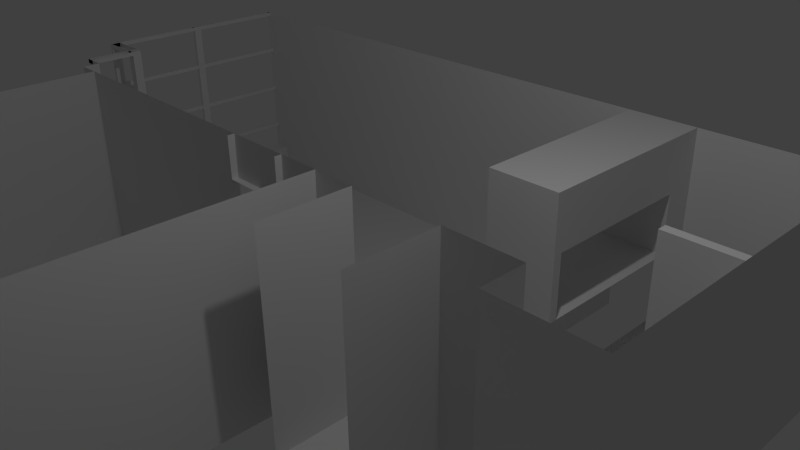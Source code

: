 # Source: apartment.blend  (saved by Blender 2.76.0; exported with 4.5.12 LTS)
import bpy
from mathutils import Matrix  # noqa: F401  (used for matrix-valued properties, if any)

bpy.ops.wm.read_factory_settings(use_empty=True)
scene = bpy.context.scene
scene.name = 'Scene'

# ---- collections
col_collection_1 = bpy.data.collections.new('Collection 1'); scene.collection.children.link(col_collection_1)

# ---- materials (node trees are filled in below, after node groups)
mat_apartmentmaterial = bpy.data.materials.new('ApartmentMaterial')
mat_apartmentmaterial.alpha_threshold = 0.0
mat_apartmentmaterial.use_transparent_shadow = False
mat_apartmentmaterial.roughness = 0.5
mat_carpetmaterial = bpy.data.materials.new('CarpetMaterial')
mat_carpetmaterial.alpha_threshold = 0.0
mat_carpetmaterial.use_transparent_shadow = False
mat_carpetmaterial.roughness = 0.5
mat_trimmaterial = bpy.data.materials.new('TrimMaterial')
mat_trimmaterial.alpha_threshold = 0.0
mat_trimmaterial.use_transparent_shadow = False
mat_trimmaterial.roughness = 0.5

# ---- material node trees

# ---- world
world_world = bpy.data.worlds.new('World'); scene.world = world_world
world_world.color = (0.05088, 0.05088, 0.05088)
world_world.use_sun_shadow = False
world_world.sun_shadow_jitter_overblur = 0.0
world_world.cycles.sampling_method = 'MANUAL'
world_world.cycles.sample_map_resolution = 256

# ---- cameras
cam_camera = bpy.data.cameras.new('Camera')
cam_camera.clip_end = 100.0
cam_camera.lens = 35.0
cam_camera.sensor_width = 32.0
cam_camera.sensor_height = 18.0
cam_camera.ortho_scale = 7.314
cam_camera.dof.focus_distance = 0.0
cam_camera.dof.aperture_fstop = 128.0

# ---- lights
light_lamp = bpy.data.lights.new('Lamp', 'POINT')
light_lamp.transmission_factor = 0.0
light_lamp.cutoff_distance = 30.0
light_lamp.energy = 100.0
light_lamp.shadow_buffer_clip_start = 1.001
light_lamp.shadow_soft_size = 0.1
light_lamp.shadow_maximum_resolution = 0.006
light_lamp.use_absolute_resolution = True
light_lamp.cycles.use_multiple_importance_sampling = False

# ---- meshes
me_plane = bpy.data.meshes.new('Plane')
me_plane.from_pydata([(-2.8, -1.14, 0.0), (-3.36, 1.14, 0.0), (2.8, -2.18, 0.0), (-3.36, 1.14, 0.22), (-3.36, -1.14, 0.22), (-3.54, 1.14, 0.22), (-3.54, -1.14, 0.22), (-3.36, 1.14, 2.35), (-3.54, 1.14, 2.35), (-3.36, -1.32, 0.22), (-3.54, -1.32, 0.22), (-2.8, -1.14, 0.22), (-2.8, -1.32, 0.22), (-2.8, -1.32, 0.0), (-2.98, -2.18, 0.22), (-2.98, -1.98, 2.35), (0.48, -2.18, 1.883), (1.25, -2.18, 0.0), (0.48, -2.18, 0.0), (-2.8, -2.177, 0.0), (-2.8, -2.18, 2.35), (-2.8, -2.18, 0.22), (2.25, -2.18, 0.0), (2.25, -2.18, 2.35), (1.25, -2.18, 1.883), (1.25, -2.18, 2.35), (0.48, -2.18, 2.35), (0.48, -2.26, 1.883), (1.25, -2.26, 0.0), (1.25, -2.26, 2.35), (1.25, -2.26, 1.883), (0.48, -2.26, 2.35), (0.48, -7.18, 0.0), (1.25, -7.18, 0.0), (-2.52, -2.18, 0.0), (-2.52, -7.18, 0.0), (1.75, -2.18, 0.0), (1.75, -7.18, 0.0), (1.75, -2.18, 2.35), (1.75, -7.18, 2.35), (1.25, -7.18, 2.35), (0.48, -7.18, 2.35), (-2.52, -2.18, 2.35), (-2.52, -7.18, 2.35), (-2.8, -1.98, 2.35), (-2.8, -1.98, 0.22), (-2.98, -1.43, 0.22), (-3.09, -1.32, 0.22), (-2.98, -1.32, 0.22), (-3.09, -1.43, 0.22), (-2.98, -1.32, 0.55), (-2.98, -1.43, 0.55), (-3.09, -1.32, 0.55), (-3.09, -1.43, 0.55), (-2.98, -1.32, 0.6), (-2.98, -1.43, 0.6), (-3.09, -1.32, 0.6), (-3.09, -1.43, 0.6), (-2.98, -1.32, 1.15), (-2.98, -1.43, 1.15), (-3.09, -1.32, 1.15), (-3.09, -1.43, 1.15), (-2.98, -1.32, 1.2), (-2.98, -1.43, 1.2), (-3.09, -1.32, 1.2), (-3.09, -1.43, 1.2), (-2.98, -1.32, 1.75), (-2.98, -1.43, 1.75), (-3.09, -1.32, 1.75), (-3.09, -1.43, 1.75), (-2.98, -1.32, 1.8), (-2.98, -1.43, 1.8), (-3.09, -1.32, 1.8), (-3.09, -1.43, 1.8), (-2.98, -1.32, 2.35), (-2.98, -1.43, 2.35), (-3.09, -1.32, 2.35), (-3.09, -1.43, 2.35), (-3.54, -1.43, 0.22), (-3.54, -1.32, 0.55), (-3.54, -1.43, 0.55), (-3.54, -1.32, 0.6), (-3.54, -1.43, 0.6), (-3.54, -1.32, 1.15), (-3.54, -1.43, 1.15), (-3.54, -1.32, 1.2), (-3.54, -1.43, 1.2), (-3.54, -1.32, 1.75), (-3.54, -1.43, 1.75), (-3.54, -1.32, 1.8), (-3.54, -1.43, 1.8), (-3.54, -1.32, 2.35), (-3.54, -1.43, 2.35), (-3.59, -1.32, 0.22), (-3.59, -1.43, 0.22), (-3.59, -1.32, 0.55), (-3.59, -1.43, 0.55), (-3.59, -1.32, 0.6), (-3.59, -1.43, 0.6), (-3.59, -1.32, 1.15), (-3.59, -1.43, 1.15), (-3.59, -1.32, 1.2), (-3.59, -1.43, 1.2), (-3.59, -1.32, 1.75), (-3.59, -1.43, 1.75), (-3.59, -1.32, 1.8), (-3.59, -1.43, 1.8), (-3.59, -1.32, 2.35), (-3.59, -1.43, 2.35), (-3.54, -0.17, 0.55), (-3.54, -0.17, 0.22), (-3.54, -0.17, 0.6), (-3.59, -0.17, 1.2), (-3.54, -0.17, 1.2), (-3.54, -0.17, 1.15), (-3.54, -0.17, 1.75), (-3.59, -0.17, 1.75), (-3.59, -0.17, 0.22), (-3.54, -0.17, 1.8), (-3.54, -0.17, 2.35), (-3.59, -0.17, 0.55), (-3.59, -0.17, 0.6), (-3.59, -0.17, 1.15), (-3.59, -0.17, 1.8), (-3.59, -0.17, 2.35), (-3.54, -0.07, 0.55), (-3.54, -0.07, 0.22), (-3.54, -0.07, 0.6), (-3.59, -0.07, 1.2), (-3.54, -0.07, 1.2), (-3.54, -0.07, 1.15), (-3.54, -0.07, 1.75), (-3.59, -0.07, 1.75), (-3.59, -0.07, 0.22), (-3.54, -0.07, 1.8), (-3.54, -0.07, 2.35), (-3.59, -0.07, 0.55), (-3.59, -0.07, 0.6), (-3.59, -0.07, 1.15), (-3.59, -0.07, 1.8), (-3.59, -0.07, 2.35), (-3.54, 1.14, 0.55), (-3.54, 1.14, 0.6), (-3.59, 1.14, 1.2), (-3.54, 1.14, 1.2), (-3.54, 1.14, 1.15), (-3.54, 1.14, 1.75), (-3.59, 1.14, 1.75), (-3.59, 1.14, 0.22), (-3.54, 1.14, 1.8), (-3.59, 1.14, 0.55), (-3.59, 1.14, 0.6), (-3.59, 1.14, 1.15), (-3.59, 1.14, 1.8), (-3.59, 1.14, 2.35), (-2.98, -1.98, 0.22), (-3.09, -1.98, 0.22), (-2.98, -1.98, 0.55), (-3.09, -1.98, 0.55), (-2.98, -1.98, 0.6), (-3.09, -1.98, 0.6), (-2.98, -1.98, 1.15), (-3.09, -1.98, 1.15), (-2.98, -1.98, 1.2), (-3.09, -1.98, 1.2), (-2.98, -1.98, 1.75), (-3.09, -1.98, 1.75), (-2.98, -1.98, 1.8), (-3.09, -1.98, 1.8), (-3.09, -1.98, 2.35), (2.8, -1.06, 0.0), (2.8, 1.14, 1.07), (2.8, -1.06, 1.07), (3.57, 1.14, 1.07), (3.57, -1.06, 1.07), (2.8, -0.96, 1.07), (3.57, -0.96, 1.07), (3.185, 1.14, 1.07), (3.185, -0.96, 1.07), (2.8, -1.06, 1.75), (3.57, -1.06, 1.75), (3.185, -0.96, 1.75), (3.3, -2.18, 0.0), (3.3, -1.06, 0.0), (2.25, -3.18, 2.35), (2.25, -3.18, 0.0), (2.8, -3.18, 0.0), (3.3, -3.18, 0.0), (3.3, -2.18, 2.35), (3.3, -3.18, 2.35), (3.57, -1.06, 0.0), (2.8, -1.06, 2.35), (2.8, -0.96, 2.35), (3.57, -1.06, 2.35), (3.57, -0.96, 2.35), (3.57, -0.96, 1.75), (2.8, -0.96, 1.75), (3.185, -0.96, 2.35), (3.185, 0.78, 1.75), (3.57, 0.78, 1.75), (2.8, 0.78, 1.75), (3.185, 0.78, 2.35), (3.57, 0.78, 2.35), (2.8, 0.78, 2.35), (3.185, 1.14, 1.75), (3.57, 1.14, 1.75), (2.8, 1.14, 1.75), (3.185, 1.14, 2.35), (3.57, 1.14, 2.35), (2.8, 1.14, 2.35), (3.185, 0.78, 1.07), (2.8, 0.78, 1.07), (5.2, -2.18, 0.0), (5.2, -1.06, 0.0), (3.3, 1.14, 0.0), (5.2, 1.14, 0.0), (4.14, -2.18, 0.0), (4.14, -2.18, 2.35), (3.3, -1.62, 0.0), (4.14, -1.06, 0.0), (4.14, -1.62, 0.0), (5.2, -2.68, 0.0), (4.14, -2.68, 0.0), (5.2, -2.467, 2.35), (5.2, -2.68, 2.35), (4.14, -2.68, 2.35), (5.2, -1.06, 2.35), (3.3, 1.14, 2.35), (5.2, 1.14, 2.35), (-3.09, -1.32, 2.3), (-3.09, -1.43, 2.3), (-3.54, -1.43, 2.3), (-3.59, -0.17, 2.3), (-3.59, -1.32, 2.3), (-3.54, -1.32, 2.3), (-3.54, -0.17, 2.3), (-3.09, -1.98, 2.3), (-2.98, -1.43, 2.3), (-2.98, -1.98, 2.3), (-3.59, -0.07, 2.3), (-3.54, -0.07, 2.3), (-3.59, 1.14, 2.3), (-3.54, 1.14, 2.3), (5.2, -0.96, 0.0), (5.2, -0.96, 2.35), (4.5, -1.06, 0.0), (4.5, -1.06, 2.35), (4.5, -0.96, 0.0), (4.5, -0.96, 2.35), (-2.8, 0.0, 0.0), (1.64, -2.18, 0.0), (-2.8, -1.66, 0.0), (2.8, -1.62, 0.0), (2.8, 0.04, 0.0), (0.0, 1.14, 0.0), (1.25, 1.14, 0.0), (0.48, 1.14, 0.0), (-2.8, 1.14, 0.0), (2.8, 1.14, 0.0), (3.57, 0.78, 1.07), (-3.36, 0.0, 0.0), (-3.36, -1.14, 0.11), (-3.36, 0.0, 0.22), (-3.36, 1.14, 0.11), (-3.08, -1.14, 0.22), (-3.36, -1.14, 0.0), (-2.8, -1.14, 0.11), (-3.08, -1.14, 0.11), (-3.36, 0.0, 0.11), (-2.8, -1.23, 0.22), (-2.8, -1.32, 0.11), (-2.8, -1.75, 0.22), (-2.8, -2.18, 0.11), (-2.8, -1.75, 0.0), (-2.8, -1.23, 0.0), (-2.8, -1.75, 0.11), (-2.8, -1.23, 0.11), (-2.79, -1.32, 0.11), (-2.79, -1.32, 0.0), (-2.79, -2.18, 0.11), (-2.79, -2.177, 0.0), (-2.79, -1.75, 0.0), (-2.79, -1.23, 0.0), (-2.79, -1.14, 0.0), (-2.79, -1.14, 0.11), (-2.79, -1.75, 0.11), (-2.79, -1.23, 0.11), (-3.36, -1.13, 0.0), (-2.8, -1.13, 0.0), (-2.8, -1.13, 0.11), (-3.08, -1.13, 0.11), (-3.36, -1.13, 0.11), (-2.79, -1.13, 0.0), (-2.79, -1.13, 0.11), (-3.35, 0.0, 0.0), (-3.35, -1.14, 0.0), (-3.35, -1.14, 0.11), (-3.35, 1.14, 0.0), (-3.35, 1.14, 0.11), (-3.35, 0.0, 0.11), (0.48, -2.18, 0.261), (-1.16, -2.178, 0.0), (-2.8, -2.178, 0.055), (-2.8, -2.18, 0.165), (-1.16, -2.18, 0.2405), (0.48, -2.18, 0.1305), (-2.8, -2.178, 0.11), (-1.16, -2.179, 0.1203), (-1.16, -2.168, 6.828e-05), (0.48, -2.17, 6.828e-05), (-2.8, -2.168, 0.1101), (-2.8, -2.167, 6.828e-05), (0.48, -2.17, 0.1306), (-1.16, -2.169, 0.1203), (0.49, -2.18, 0.0), (0.49, -2.18, 0.1305), (0.49, -2.17, 0.1306), (0.49, -2.17, 6.828e-05), (0.4799, -2.26, 0.0), (0.4799, -2.26, 0.1305), (0.4899, -2.26, 0.0), (0.4899, -2.26, 0.1305), (0.49, -2.18, 1.884), (0.48, -2.18, 1.884), (0.4899, -2.26, 1.884), (0.4799, -2.26, 1.884)], [(250, 2), (251, 19), (183, 190), (0, 251)], [(268, 263, 3, 262), (4, 262, 3, 5, 6), (5, 3, 7, 8), (4, 6, 10, 9), (4, 9, 12, 269, 11, 264), (16, 24, 30, 27), (17, 33, 37, 36), (36, 37, 39, 38), (35, 34, 42, 43), (21, 45, 44, 20), (60, 83, 85, 64), (50, 54, 55, 51), (52, 56, 54, 50), (60, 64, 62, 58), (54, 58, 59, 55), (56, 60, 58, 54), (55, 159, 157, 51), (58, 62, 63, 59), (66, 70, 71, 67), (62, 66, 67, 63), (64, 68, 66, 62), (72, 76, 74, 70), (68, 72, 70, 66), (57, 82, 80, 53), (74, 76, 77, 75), (76, 77, 230, 229), (53, 158, 160, 57), (70, 74, 75, 71), (80, 96, 94, 78), (87, 115, 118, 89), (84, 100, 98, 82), (52, 79, 81, 56), (65, 86, 84, 61), (68, 87, 89, 72), (73, 90, 88, 69), (94, 96, 95, 93), (96, 98, 97, 95), (98, 100, 99, 97), (100, 102, 101, 99), (102, 104, 103, 101), (104, 106, 105, 103), (106, 108, 107, 105), (90, 106, 104, 88), (97, 121, 120, 95), (91, 107, 108, 92), (86, 102, 100, 84), (82, 98, 96, 80), (85, 101, 103, 87), (92, 108, 106, 90), (88, 104, 102, 86), (113, 129, 131, 115), (112, 128, 138, 122), (114, 130, 129, 113), (122, 138, 137, 121), (121, 137, 136, 120), (111, 127, 130, 114), (120, 136, 133, 117), (113, 112, 101, 85), (91, 107, 233, 234), (83, 114, 113, 85), (105, 123, 116, 103), (79, 109, 111, 81), (101, 112, 122, 99), (125, 141, 142, 127), (131, 146, 149, 134), (139, 153, 147, 132), (119, 135, 140, 124), (116, 132, 128, 112), (117, 110, 126, 133), (110, 126, 125, 109), (123, 139, 132, 116), (115, 131, 134, 118), (109, 125, 127, 111), (124, 140, 139, 123), (118, 134, 135, 119), (146, 149, 153, 147), (142, 145, 152, 151), (144, 146, 147, 143), (145, 144, 143, 152), (141, 142, 151, 150), (137, 151, 150, 136), (130, 145, 144, 129), (128, 143, 152, 138), (157, 158, 160, 159), (155, 156, 158, 157), (159, 160, 162, 161), (163, 164, 166, 165), (161, 162, 164, 163), (165, 166, 168, 167), (71, 167, 165, 67), (61, 162, 164, 65), (63, 163, 161, 59), (69, 166, 168, 73), (177, 178, 176, 173), (171, 175, 178, 177), (172, 174, 180, 179), (170, 252, 2, 182, 218, 183), (267, 264, 11, 266), (21, 271, 12, 48, 14), (45, 155, 15, 44), (19, 273, 281, 280), (275, 271, 21, 303, 272), (16, 26, 25, 24), (17, 25, 23, 22), (25, 17, 28, 29), (17, 18, 32, 33), (32, 18, 34, 35), (37, 33, 40, 39), (33, 32, 41, 40), (32, 35, 43, 41), (48, 47, 49, 46), (47, 52, 50, 48), (48, 50, 51, 46), (93, 10, 110, 117), (78, 10, 93, 94), (49, 47, 10, 78), (152, 145, 130, 138), (99, 122, 114, 83), (5, 141, 150, 148), (149, 8, 154, 153), (135, 140, 239, 240), (133, 126, 5, 148), (167, 168, 169, 15), (114, 122, 121, 111), (46, 49, 156, 155), (97, 81, 111, 121), (22, 23, 184, 185), (182, 2, 186, 187), (186, 2, 22, 185), (170, 190, 174, 172), (179, 180, 193, 191), (200, 203, 209, 206), (183, 219, 213, 215, 214), (204, 206, 209, 207, 208, 205), (203, 201, 207, 209), (202, 199, 205, 208), (201, 202, 208, 207), (198, 200, 211, 210), (178, 175, 196, 181), (194, 195, 199, 202), (174, 176, 195, 180), (176, 178, 181, 195), (175, 172, 179, 196), (182, 187, 189, 188), (192, 191, 193, 194, 197), (180, 195, 194, 193), (196, 179, 191, 192), (197, 194, 202, 201), (196, 192, 203, 200), (192, 197, 201, 203), (204, 205, 173, 177), (200, 206, 171, 211), (206, 204, 177, 171), (181, 196, 200, 198, 199, 195), (182, 188, 217, 216), (218, 182, 216, 220, 219, 183), (220, 216, 212, 213, 219), (212, 216, 222, 221), (221, 222, 225, 224), (214, 215, 228, 227), (113, 115, 116, 112), (82, 57, 56, 81), (63, 65, 164, 163), (86, 65, 64, 85), (89, 90, 73, 72), (123, 105, 89, 118), (139, 134, 149, 153), (140, 135, 134, 139), (129, 128, 132, 131), (83, 81, 97, 99), (84, 82, 81, 83), (79, 10, 93, 95), (80, 78, 10, 79), (79, 80, 53, 52), (138, 130, 127, 137), (125, 126, 133, 136), (120, 95, 79, 109), (120, 117, 110, 109), (87, 103, 116, 115), (146, 131, 132, 147), (136, 125, 141, 150), (57, 160, 159, 55), (71, 73, 168, 167), (75, 77, 73, 71), (72, 73, 77, 76), (124, 123, 118, 119), (68, 64, 65, 69), (67, 69, 65, 63), (69, 88, 87, 68), (86, 85, 87, 88), (91, 92, 90, 89), (91, 89, 105, 107), (77, 92, 231, 230), (234, 233, 232, 235), (119, 91, 234, 235), (107, 124, 232, 233), (124, 119, 235, 232), (75, 15, 238, 237), (15, 169, 236, 238), (240, 239, 241, 242), (8, 135, 240, 242), (154, 8, 242, 241), (140, 154, 241, 239), (128, 129, 144, 143), (137, 127, 142, 151), (60, 56, 57, 61), (59, 61, 57, 55), (61, 84, 83, 60), (51, 53, 49, 46), (47, 49, 53, 52), (51, 53, 158, 157), (165, 166, 69, 67), (61, 59, 161, 162), (244, 226, 246, 248), (243, 247, 248, 244), (226, 246, 245, 213), (213, 243, 247, 245), (246, 248, 247, 245), (169, 77, 230, 236), (222, 216, 217, 225), (213, 212, 223, 226), (212, 221, 224, 223), (215, 213, 226, 228), (229, 230, 231, 234), (92, 91, 234, 231), (91, 76, 229, 234), (230, 237, 238, 236), (77, 75, 237, 230), (18, 17, 255, 256), (270, 275, 285, 277), (258, 253, 170, 172, 175, 171), (257, 254, 258, 209, 7, 1), (259, 210, 211, 171, 177, 173), (205, 199, 259, 173), (18, 256, 257, 19, 301), (255, 17, 2, 258), (198, 210, 259, 199), (0, 249, 257, 1, 260, 265), (261, 267, 290, 291), (272, 302, 19, 280, 279), (261, 4, 264, 267), (261, 268, 262, 4), (260, 1, 297, 294), (270, 12, 271, 275), (12, 270, 276, 269), (286, 282, 283, 284), (278, 277, 285, 281), (281, 285, 279, 280), (277, 278, 282, 286), (276, 270, 277, 286), (273, 13, 278, 281), (13, 274, 282, 278), (274, 0, 283, 282), (275, 272, 279, 285), (288, 287, 291, 290, 289), (265, 261, 291, 287), (267, 266, 289, 290), (288, 289, 293, 292), (0, 265, 287, 288), (295, 294, 299, 296), (294, 297, 298, 299), (268, 261, 296, 299), (1, 263, 298, 297), (263, 268, 299, 298), (20, 26, 300, 304, 21), (307, 305, 312, 313), (308, 313, 312, 309), (311, 310, 313, 308), (306, 307, 313, 310), (309, 312, 316, 317), (19, 306, 310, 311), (315, 314, 317, 316), (18, 309, 317, 314), (18, 314, 320, 318), (312, 305, 315, 316), (319, 318, 320, 321), (314, 315, 321, 320), (305, 319, 325, 323), (305, 18, 318, 319), (322, 323, 325, 324), (319, 321, 324, 325), (315, 305, 323, 322), (321, 315, 322, 324), (18, 305, 300, 26, 31, 318), (265, 260, 294, 295), (269, 276, 266, 11), (266, 276, 286, 284), (0, 266, 284, 283), (284, 283, 292, 293), (289, 266, 284, 293), (0, 288, 292, 283), (261, 265, 295, 296), (307, 304, 300, 305), (301, 19, 311, 308), (306, 21, 304, 307), (18, 301, 308, 309)])
me_plane.polygons.foreach_set('material_index', [0, 0, 0, 0, 0, 0, 1, 0, 0, 0, 0, 0, 0, 0, 0, 0, 0, 0, 0, 0, 0, 0, 0, 0, 0, 0, 0, 0, 0, 0, 0, 0, 0, 0, 0, 0, 0, 0, 0, 0, 0, 0, 0, 0, 0, 0, 0, 0, 0, 0, 0, 0, 0, 0, 0, 0, 0, 0, 0, 0, 0, 0, 0, 0, 0, 0, 0, 0, 0, 0, 0, 0, 0, 0, 0, 0, 0, 0, 0, 0, 0, 0, 0, 0, 0, 0, 0, 0, 0, 0, 0, 0, 0, 0, 0, 0, 1, 0, 0, 0, 0, 0, 0, 0, 0, 1, 1, 0, 0, 0, 0, 0, 0, 0, 0, 0, 0, 0, 0, 0, 0, 0, 0, 0, 0, 0, 0, 1, 1, 0, 0, 0, 0, 0, 0, 0, 0, 0, 0, 0, 0, 0, 0, 0, 0, 0, 0, 0, 0, 0, 0, 0, 0, 0, 0, 0, 0, 0, 0, 0, 0, 0, 0, 0, 0, 0, 0, 0, 0, 0, 0, 0, 0, 0, 0, 0, 0, 0, 0, 0, 0, 0, 0, 0, 0, 0, 0, 0, 0, 0, 0, 0, 0, 0, 0, 0, 0, 0, 0, 0, 0, 0, 0, 0, 0, 0, 0, 0, 0, 0, 0, 0, 0, 0, 0, 0, 0, 0, 0, 0, 0, 0, 0, 0, 0, 0, 0, 0, 1, 2, 0, 0, 0, 0, 1, 1, 0, 1, 2, 0, 0, 0, 1, 0, 0, 2, 2, 2, 2, 2, 0, 0, 0, 2, 2, 0, 2, 2, 1, 2, 2, 2, 0, 2, 0, 2, 2, 2, 2, 2, 0, 2, 0, 0, 2, 0, 2, 0, 0, 2, 2, 2, 2, 0, 0, 0, 2, 0, 2, 2, 1, 0, 0, 0, 0, 0])
_uv = me_plane.uv_layers.new(name='UVMap2')
_uv.uv.foreach_set('vector', [0.4913, 0.4925, 0.4907, 0.5051, 0.4894, 0.505, 0.4902, 0.4924, 0.4914, 0.4798, 0.4902, 0.4924, 0.4894, 0.505, 0.4873, 0.5048, 0.4894, 0.4797, 0.4873, 0.5048, 0.4894, 0.505, 0.4875, 0.5297, 0.4855, 0.5295, 0.4914, 0.4798, 0.4894, 0.4797, 0.4894, 0.4779, 0.4912, 0.4779, 0.4914, 0.4798, 0.4912, 0.4779, 0.4965, 0.477, 0.4967, 0.478, 0.4968, 0.4784, 0.4942, 0.479, 0.0554, 0.8327, 0.06457, 0.8327, 0.06457, 0.8337, 0.0554, 0.8337, 0.521, 0.1315, 0.5204, 0.1449, 0.52, 0.1449, 0.5191, 0.1318, 0.5191, 0.1318, 0.52, 0.1449, 0.5147, 0.1468, 0.5125, 0.1328, 0.5275, 0.1486, 0.5373, 0.1399, 0.5409, 0.1459, 0.5282, 0.1537, 0.6353, 0.6446, 0.6377, 0.6446, 0.6377, 0.67, 0.6353, 0.67, 0.07864, 0.3976, 0.08179, 0.394, 0.08164, 0.394, 0.07838, 0.3977, 0.08096, 0.3948, 0.0809, 0.3949, 0.08092, 0.3949, 0.08095, 0.3948, 0.08108, 0.3948, 0.08093, 0.3948, 0.0809, 0.3949, 0.08096, 0.3948, 0.07864, 0.3976, 0.07838, 0.3977, 0.07833, 0.3978, 0.07851, 0.3977, 0.0809, 0.3949, 0.07851, 0.3977, 0.07848, 0.3976, 0.08092, 0.3949, 0.08093, 0.3948, 0.07864, 0.3976, 0.07851, 0.3977, 0.0809, 0.3949, 0.08092, 0.3949, 0.08093, 0.3949, 0.08093, 0.3948, 0.08095, 0.3948, 0.07851, 0.3977, 0.07833, 0.3978, 0.07834, 0.3978, 0.07848, 0.3976, 0.07339, 0.4036, 0.0732, 0.4037, 0.07279, 0.4038, 0.0733, 0.404, 0.07833, 0.3978, 0.07339, 0.4036, 0.0733, 0.404, 0.07834, 0.3978, 0.07838, 0.3977, 0.07349, 0.4035, 0.07339, 0.4036, 0.07833, 0.3978, 0.07332, 0.4036, 0.07319, 0.4038, 0.07318, 0.4038, 0.0732, 0.4037, 0.07349, 0.4035, 0.07332, 0.4036, 0.0732, 0.4037, 0.07339, 0.4036, 0.08101, 0.3948, 0.08378, 0.3916, 0.08374, 0.3915, 0.08097, 0.3947, 0.07318, 0.4038, 0.07319, 0.4038, 0.07318, 0.4038, 0.07317, 0.4038, 0.8681, 0.6446, 0.8688, 0.646, 0.8681, 0.6463, 0.8679, 0.645, 0.08097, 0.3947, 0.08093, 0.3948, 0.08093, 0.3949, 0.08101, 0.3948, 0.0732, 0.4037, 0.07318, 0.4038, 0.07317, 0.4038, 0.07279, 0.4038, 0.08374, 0.3915, 0.08383, 0.3915, 0.08389, 0.3915, 0.08388, 0.3915, 0.07891, 0.3974, 0.1385, 0.3281, 0.1385, 0.3283, 0.07869, 0.3973, 0.08157, 0.394, 0.08175, 0.394, 0.08384, 0.3916, 0.08378, 0.3916, 0.08108, 0.3948, 0.08392, 0.3915, 0.08382, 0.3915, 0.08093, 0.3948, 0.07845, 0.3978, 0.0816, 0.3941, 0.08157, 0.394, 0.07851, 0.3975, 0.07349, 0.4035, 0.07891, 0.3974, 0.07869, 0.3973, 0.07332, 0.4036, 0.07342, 0.4041, 0.0788, 0.3975, 0.07861, 0.3973, 0.07294, 0.4035, 0.08389, 0.3915, 0.08383, 0.3915, 0.08394, 0.3914, 0.0839, 0.3915, 0.08383, 0.3915, 0.08384, 0.3916, 0.08385, 0.3914, 0.08394, 0.3914, 0.08384, 0.3916, 0.08175, 0.394, 0.08175, 0.3938, 0.08385, 0.3914, 0.08175, 0.394, 0.0817, 0.3941, 0.08163, 0.3939, 0.08175, 0.3938, 0.0817, 0.3941, 0.07887, 0.3973, 0.07888, 0.3971, 0.08163, 0.3939, 0.07887, 0.3973, 0.0788, 0.3973, 0.07882, 0.3972, 0.07888, 0.3971, 0.0788, 0.3973, 0.07882, 0.3972, 0.07882, 0.3972, 0.07882, 0.3972, 0.0788, 0.3975, 0.0788, 0.3973, 0.07887, 0.3973, 0.07861, 0.3973, 0.08385, 0.3914, 0.157, 0.3073, 0.157, 0.307, 0.08394, 0.3914, 0.07882, 0.3972, 0.07882, 0.3972, 0.07882, 0.3972, 0.07883, 0.3972, 0.0816, 0.3941, 0.0817, 0.3941, 0.08175, 0.394, 0.08157, 0.394, 0.08378, 0.3916, 0.08384, 0.3916, 0.08383, 0.3915, 0.08374, 0.3915, 0.08164, 0.394, 0.08163, 0.3939, 0.07888, 0.3971, 0.07891, 0.3974, 0.07883, 0.3972, 0.07882, 0.3972, 0.0788, 0.3973, 0.0788, 0.3975, 0.07861, 0.3973, 0.07887, 0.3973, 0.0817, 0.3941, 0.0816, 0.3941, 0.1444, 0.3212, 0.1448, 0.3213, 0.1388, 0.3282, 0.1385, 0.3281, 0.1447, 0.3214, 0.1445, 0.3211, 0.1447, 0.3207, 0.145, 0.3212, 0.1446, 0.3208, 0.1451, 0.3211, 0.1448, 0.3213, 0.1444, 0.3212, 0.145, 0.3212, 0.1447, 0.3207, 0.1571, 0.3065, 0.157, 0.3073, 0.157, 0.3073, 0.1571, 0.3065, 0.1574, 0.3064, 0.157, 0.307, 0.1567, 0.307, 0.1574, 0.3068, 0.1451, 0.3211, 0.1446, 0.3208, 0.157, 0.307, 0.1574, 0.3064, 0.1573, 0.3066, 0.1573, 0.3066, 0.1444, 0.3212, 0.1447, 0.3214, 0.08163, 0.3939, 0.08164, 0.394, 0.7506, 0.7769, 0.7513, 0.7763, 0.7515, 0.7769, 0.7513, 0.7775, 0.08179, 0.394, 0.1446, 0.3208, 0.1444, 0.3212, 0.08164, 0.394, 0.07882, 0.3972, 0.1385, 0.3283, 0.1387, 0.3283, 0.07888, 0.3971, 0.08392, 0.3915, 0.1569, 0.3069, 0.1567, 0.307, 0.08382, 0.3915, 0.08163, 0.3939, 0.1447, 0.3214, 0.145, 0.3212, 0.08175, 0.3938, 0.1575, 0.3065, 0.3737, 0.05615, 0.3736, 0.05666, 0.1574, 0.3068, 0.1388, 0.3282, 0.1386, 0.3281, 0.1386, 0.3281, 0.1386, 0.3282, 0.1386, 0.3282, 0.1386, 0.3281, 0.1386, 0.3281, 0.1386, 0.328, 0.1385, 0.3283, 0.1385, 0.3283, 0.1385, 0.3283, 0.1385, 0.3283, 0.1387, 0.3283, 0.1386, 0.328, 0.1445, 0.3211, 0.1447, 0.3214, 0.1573, 0.3066, 0.1572, 0.3066, 0.1573, 0.3066, 0.1573, 0.3066, 0.1572, 0.3066, 0.1573, 0.3066, 0.1575, 0.3065, 0.1569, 0.3069, 0.1385, 0.3283, 0.1386, 0.3282, 0.1386, 0.328, 0.1387, 0.3283, 0.1385, 0.3281, 0.1388, 0.3282, 0.1386, 0.3282, 0.1385, 0.3283, 0.1569, 0.3069, 0.1575, 0.3065, 0.1574, 0.3068, 0.1567, 0.307, 0.1385, 0.3283, 0.1385, 0.3283, 0.1386, 0.3282, 0.1385, 0.3283, 0.1385, 0.3283, 0.1386, 0.3282, 0.1385, 0.3283, 0.1385, 0.3283, 0.1386, 0.3281, 0.1386, 0.3281, 0.1386, 0.3281, 0.1386, 0.3281, 0.7512, 0.889, 0.7512, 0.8956, 0.7506, 0.8956, 0.7506, 0.889, 0.486, 0.8917, 0.486, 0.8983, 0.4855, 0.8983, 0.4855, 0.8917, 0.1448, 0.321, 0.1448, 0.321, 0.1448, 0.321, 0.1448, 0.321, 0.3737, 0.05615, 0.3736, 0.05666, 0.3741, 0.05648, 0.3746, 0.0554, 0.1571, 0.3065, 0.3741, 0.05648, 0.3746, 0.0554, 0.1574, 0.3064, 0.1451, 0.3211, 0.1448, 0.321, 0.1448, 0.321, 0.1448, 0.3213, 0.1445, 0.3211, 0.1448, 0.321, 0.1448, 0.321, 0.1447, 0.3207, 0.08093, 0.3948, 0.08093, 0.3948, 0.08093, 0.3949, 0.08093, 0.3949, 0.862, 0.0554, 0.862, 0.05671, 0.858, 0.05671, 0.858, 0.0554, 0.2106, 0.8709, 0.212, 0.8709, 0.212, 0.8775, 0.2106, 0.8775, 0.8796, 0.7763, 0.8809, 0.7763, 0.8809, 0.7828, 0.8796, 0.7828, 0.07843, 0.3977, 0.07841, 0.3977, 0.07842, 0.3977, 0.07842, 0.3977, 0.05658, 0.423, 0.0554, 0.4228, 0.05551, 0.4242, 0.05585, 0.4227, 0.07279, 0.4038, 0.05585, 0.4227, 0.05658, 0.423, 0.0733, 0.404, 0.07851, 0.3975, 0.07841, 0.3977, 0.07842, 0.3977, 0.07845, 0.3978, 0.07834, 0.3978, 0.07842, 0.3977, 0.07843, 0.3977, 0.07848, 0.3976, 0.07294, 0.4035, 0.0554, 0.4228, 0.05551, 0.4242, 0.07342, 0.4041, 0.08547, 0.604, 0.08846, 0.5637, 0.09223, 0.5613, 0.09326, 0.6038, 0.07744, 0.604, 0.08379, 0.5632, 0.08846, 0.5637, 0.08547, 0.604, 0.08342, 0.5632, 0.09018, 0.5548, 0.09233, 0.5623, 0.08999, 0.5646, 0.5307, 0.3138, 0.5225, 0.3085, 0.5146, 0.3031, 0.5184, 0.2941, 0.5271, 0.3013, 0.5355, 0.3064, 0.4944, 0.48, 0.4942, 0.479, 0.4968, 0.4784, 0.4971, 0.4795, 0.4965, 0.4695, 0.4965, 0.4733, 0.4965, 0.477, 0.4949, 0.477, 0.495, 0.4695, 0.6377, 0.6446, 0.6398, 0.6446, 0.6398, 0.67, 0.6377, 0.67, 0.4985, 0.4696, 0.4986, 0.4733, 0.4985, 0.4733, 0.4985, 0.4696, 0.4974, 0.4733, 0.4965, 0.4733, 0.4965, 0.4695, 0.497, 0.4695, 0.4975, 0.4696, 0.0554, 0.8327, 0.0554, 0.8272, 0.06457, 0.8272, 0.06457, 0.8327, 0.5301, 0.3168, 0.5208, 0.3584, 0.5031, 0.3545, 0.5124, 0.3129, 0.5208, 0.3584, 0.5301, 0.3168, 0.5315, 0.3171, 0.5223, 0.3587, 0.521, 0.1315, 0.5311, 0.1328, 0.5216, 0.1453, 0.5204, 0.1449, 0.5216, 0.1453, 0.5311, 0.1328, 0.5373, 0.1399, 0.5275, 0.1486, 0.52, 0.1449, 0.5204, 0.1449, 0.516, 0.1491, 0.5147, 0.1468, 0.5204, 0.1449, 0.5216, 0.1453, 0.5184, 0.1514, 0.516, 0.1491, 0.5216, 0.1453, 0.5275, 0.1486, 0.5282, 0.1537, 0.5184, 0.1514, 0.08099, 0.3948, 0.081, 0.3948, 0.08099, 0.3948, 0.08099, 0.3948, 0.081, 0.3948, 0.08108, 0.3948, 0.08096, 0.3948, 0.08099, 0.3948, 0.08099, 0.3948, 0.08096, 0.3948, 0.08095, 0.3948, 0.08099, 0.3948, 0.8313, 0.2651, 0.8313, 0.2645, 0.845, 0.2645, 0.845, 0.2651, 0.08388, 0.3915, 0.0839, 0.3915, 0.0839, 0.3915, 0.08389, 0.3915, 0.6211, 0.8917, 0.6211, 0.893, 0.6158, 0.893, 0.6158, 0.8917, 0.1448, 0.321, 0.1448, 0.321, 0.1451, 0.3211, 0.1447, 0.3207, 0.08175, 0.3938, 0.145, 0.3212, 0.1446, 0.3208, 0.08179, 0.394, 0.3635, 0.7851, 0.3674, 0.7851, 0.3674, 0.7857, 0.3635, 0.7857, 0.2382, 0.6479, 0.2214, 0.6477, 0.2214, 0.6466, 0.2383, 0.6463, 0.2106, 0.6476, 0.2106, 0.6471, 0.2108, 0.6472, 0.2108, 0.6474, 0.3491, 0.7857, 0.3491, 0.7851, 0.3635, 0.7851, 0.3635, 0.7857, 0.7967, 0.4695, 0.7988, 0.4695, 0.7984, 0.48, 0.7967, 0.48, 0.1446, 0.3208, 0.145, 0.3212, 0.157, 0.3073, 0.1567, 0.307, 0.8685, 0.0554, 0.8685, 0.05671, 0.862, 0.05671, 0.862, 0.0554, 0.08385, 0.3914, 0.08382, 0.3915, 0.1567, 0.307, 0.157, 0.3073, 0.5124, 0.3129, 0.5031, 0.3545, 0.4855, 0.3505, 0.4947, 0.3089, 0.5184, 0.2941, 0.5146, 0.3031, 0.4969, 0.2992, 0.5023, 0.2924, 0.4969, 0.2992, 0.5146, 0.3031, 0.5124, 0.3129, 0.4947, 0.3089, 0.05995, 0.5551, 0.06493, 0.535, 0.09018, 0.5548, 0.08342, 0.5632, 0.08999, 0.5646, 0.09233, 0.5623, 0.09275, 0.5643, 0.09195, 0.5651, 0.09822, 0.5717, 0.09984, 0.5731, 0.09907, 0.5724, 0.09835, 0.5717, 0.5355, 0.3064, 0.5407, 0.2973, 0.5464, 0.2864, 0.5624, 0.2966, 0.562, 0.3133, 0.09827, 0.5716, 0.09835, 0.5717, 0.09907, 0.5724, 0.09851, 0.572, 0.09811, 0.5717, 0.0981, 0.5713, 0.09984, 0.5731, 0.09845, 0.5723, 0.09851, 0.572, 0.09907, 0.5724, 0.09773, 0.5716, 0.09791, 0.571, 0.0981, 0.5713, 0.09811, 0.5717, 0.09845, 0.5723, 0.09773, 0.5716, 0.09811, 0.5717, 0.09851, 0.572, 0.09795, 0.5711, 0.09822, 0.5717, 0.09814, 0.5715, 0.09808, 0.5714, 0.08846, 0.5637, 0.08379, 0.5632, 0.09066, 0.5642, 0.09113, 0.5639, 0.09254, 0.5647, 0.0921, 0.5633, 0.09791, 0.571, 0.09773, 0.5716, 0.09018, 0.5548, 0.09223, 0.5613, 0.0921, 0.5633, 0.09233, 0.5623, 0.09223, 0.5613, 0.08846, 0.5637, 0.09113, 0.5639, 0.0921, 0.5633, 0.08379, 0.5632, 0.08342, 0.5632, 0.08999, 0.5646, 0.09066, 0.5642, 0.5184, 0.2941, 0.5023, 0.2924, 0.5031, 0.2645, 0.5149, 0.2648, 0.09234, 0.565, 0.09195, 0.5651, 0.09275, 0.5643, 0.09254, 0.5647, 0.09256, 0.565, 0.09233, 0.5623, 0.0921, 0.5633, 0.09254, 0.5647, 0.09275, 0.5643, 0.09066, 0.5642, 0.08999, 0.5646, 0.09195, 0.5651, 0.09234, 0.565, 0.09256, 0.565, 0.09254, 0.5647, 0.09773, 0.5716, 0.09845, 0.5723, 0.09066, 0.5642, 0.09234, 0.565, 0.09984, 0.5731, 0.09822, 0.5717, 0.09234, 0.565, 0.09256, 0.565, 0.09845, 0.5723, 0.09984, 0.5731, 0.09827, 0.5716, 0.0981, 0.5713, 0.09811, 0.5713, 0.09821, 0.5715, 0.09822, 0.5717, 0.09835, 0.5717, 0.09817, 0.5715, 0.09814, 0.5715, 0.09835, 0.5717, 0.09827, 0.5716, 0.09821, 0.5715, 0.09817, 0.5715, 0.09113, 0.5639, 0.09066, 0.5642, 0.09822, 0.5717, 0.09795, 0.5711, 0.09791, 0.571, 0.0921, 0.5633, 0.5184, 0.2941, 0.5149, 0.2648, 0.5238, 0.2645, 0.5295, 0.2879, 0.5271, 0.3013, 0.5184, 0.2941, 0.5295, 0.2879, 0.5351, 0.2929, 0.5407, 0.2973, 0.5355, 0.3064, 0.5351, 0.2929, 0.5295, 0.2879, 0.5376, 0.2828, 0.5464, 0.2864, 0.5407, 0.2973, 0.5376, 0.2828, 0.5295, 0.2879, 0.5303, 0.2843, 0.5361, 0.282, 0.5361, 0.282, 0.5303, 0.2843, 0.5283, 0.2649, 0.5368, 0.2649, 0.562, 0.3133, 0.5624, 0.2966, 0.5804, 0.2857, 0.5902, 0.3058, 0.1444, 0.3212, 0.1385, 0.3281, 0.1387, 0.3283, 0.1447, 0.3214, 0.08378, 0.3916, 0.08101, 0.3948, 0.08093, 0.3948, 0.08382, 0.3915, 0.07834, 0.3978, 0.07845, 0.3978, 0.07842, 0.3977, 0.07842, 0.3977, 0.0816, 0.3941, 0.07845, 0.3978, 0.07838, 0.3977, 0.08164, 0.394, 0.07869, 0.3973, 0.0788, 0.3975, 0.07342, 0.4041, 0.07332, 0.4036, 0.1385, 0.3283, 0.07882, 0.3972, 0.07869, 0.3973, 0.1385, 0.3283, 0.1386, 0.3282, 0.1386, 0.3282, 0.1386, 0.3281, 0.1386, 0.3281, 0.1385, 0.3283, 0.1385, 0.3283, 0.1386, 0.3282, 0.1386, 0.3282, 0.1448, 0.3213, 0.1445, 0.3211, 0.1386, 0.328, 0.1388, 0.3282, 0.08179, 0.394, 0.08382, 0.3915, 0.08385, 0.3914, 0.08175, 0.3938, 0.08157, 0.394, 0.08378, 0.3916, 0.08382, 0.3915, 0.08179, 0.394, 0.08392, 0.3915, 0.0839, 0.3915, 0.0839, 0.3915, 0.08394, 0.3914, 0.08374, 0.3915, 0.08388, 0.3915, 0.0839, 0.3915, 0.08392, 0.3915, 0.08392, 0.3915, 0.08374, 0.3915, 0.08097, 0.3947, 0.08108, 0.3948, 0.1447, 0.3207, 0.1451, 0.3211, 0.1574, 0.3068, 0.1571, 0.3065, 0.1575, 0.3065, 0.1573, 0.3066, 0.1573, 0.3066, 0.1574, 0.3064, 0.157, 0.307, 0.08394, 0.3914, 0.08392, 0.3915, 0.1569, 0.3069, 0.157, 0.307, 0.1573, 0.3066, 0.1572, 0.3066, 0.1569, 0.3069, 0.07891, 0.3974, 0.07888, 0.3971, 0.1387, 0.3283, 0.1385, 0.3281, 0.1386, 0.3281, 0.1388, 0.3282, 0.1386, 0.328, 0.1386, 0.3281, 0.1574, 0.3064, 0.1575, 0.3065, 0.3737, 0.05615, 0.3746, 0.0554, 0.08101, 0.3948, 0.08093, 0.3949, 0.08093, 0.3949, 0.08092, 0.3949, 0.07279, 0.4038, 0.07342, 0.4041, 0.05551, 0.4242, 0.05585, 0.4227, 0.07317, 0.4038, 0.07319, 0.4038, 0.07342, 0.4041, 0.07279, 0.4038, 0.07332, 0.4036, 0.07342, 0.4041, 0.07319, 0.4038, 0.07319, 0.4038, 0.1385, 0.3283, 0.1385, 0.3283, 0.1385, 0.3283, 0.1385, 0.3283, 0.07349, 0.4035, 0.07838, 0.3977, 0.07845, 0.3978, 0.07294, 0.4035, 0.0733, 0.404, 0.07294, 0.4035, 0.07845, 0.3978, 0.07834, 0.3978, 0.07294, 0.4035, 0.07861, 0.3973, 0.07891, 0.3974, 0.07349, 0.4035, 0.0816, 0.3941, 0.08164, 0.394, 0.07891, 0.3974, 0.07861, 0.3973, 0.07882, 0.3972, 0.07883, 0.3972, 0.0788, 0.3975, 0.07869, 0.3973, 0.07882, 0.3972, 0.07869, 0.3973, 0.07882, 0.3972, 0.07882, 0.3972, 0.8681, 0.647, 0.8621, 0.6469, 0.8623, 0.6465, 0.8681, 0.6463, 0.7513, 0.7775, 0.7515, 0.7769, 0.7686, 0.7774, 0.7686, 0.7778, 0.7688, 0.778, 0.7513, 0.7782, 0.7513, 0.7775, 0.7686, 0.7778, 0.7513, 0.7763, 0.7688, 0.7771, 0.7686, 0.7774, 0.7515, 0.7769, 0.7688, 0.7771, 0.7688, 0.778, 0.7686, 0.7778, 0.7686, 0.7774, 0.7969, 0.4844, 0.7967, 0.48, 0.7971, 0.4802, 0.7971, 0.4843, 0.7967, 0.48, 0.7984, 0.48, 0.7981, 0.4802, 0.7971, 0.4802, 0.2108, 0.6474, 0.2108, 0.6472, 0.2212, 0.6469, 0.2212, 0.6474, 0.2214, 0.6477, 0.2106, 0.6476, 0.2108, 0.6474, 0.2212, 0.6474, 0.2214, 0.6466, 0.2214, 0.6477, 0.2212, 0.6474, 0.2212, 0.6469, 0.2106, 0.6471, 0.2214, 0.6466, 0.2212, 0.6469, 0.2108, 0.6472, 0.1445, 0.3211, 0.1448, 0.3213, 0.1448, 0.321, 0.1448, 0.321, 0.1571, 0.3065, 0.1574, 0.3068, 0.3736, 0.05666, 0.3741, 0.05648, 0.07864, 0.3976, 0.08093, 0.3948, 0.08101, 0.3948, 0.07851, 0.3975, 0.07848, 0.3976, 0.07851, 0.3975, 0.08101, 0.3948, 0.08092, 0.3949, 0.07851, 0.3975, 0.08157, 0.394, 0.08179, 0.394, 0.07864, 0.3976, 0.08095, 0.3948, 0.08097, 0.3947, 0.08099, 0.3948, 0.08099, 0.3948, 0.081, 0.3948, 0.08099, 0.3948, 0.08097, 0.3947, 0.08108, 0.3948, 0.08095, 0.3948, 0.08097, 0.3947, 0.08093, 0.3948, 0.08093, 0.3948, 0.05658, 0.423, 0.0554, 0.4228, 0.07294, 0.4035, 0.0733, 0.404, 0.07851, 0.3975, 0.07848, 0.3976, 0.07843, 0.3977, 0.07841, 0.3977, 0.6782, 0.5164, 0.6859, 0.5133, 0.681, 0.5121, 0.6833, 0.5127, 0.6782, 0.4726, 0.6831, 0.4738, 0.6833, 0.5127, 0.6782, 0.5164, 0.6859, 0.5133, 0.681, 0.5121, 0.6808, 0.4733, 0.6859, 0.4695, 0.6859, 0.4695, 0.6782, 0.4726, 0.6831, 0.4738, 0.6808, 0.4733, 0.681, 0.5121, 0.6833, 0.5127, 0.6831, 0.4738, 0.6808, 0.4733, 0.7984, 0.48, 0.7983, 0.4844, 0.7979, 0.4844, 0.7981, 0.4802, 0.5303, 0.2843, 0.5295, 0.2879, 0.5238, 0.2645, 0.5283, 0.2649, 0.5464, 0.2864, 0.5376, 0.2828, 0.5413, 0.2654, 0.5504, 0.2673, 0.5376, 0.2828, 0.5361, 0.282, 0.5368, 0.2649, 0.5413, 0.2654, 0.5624, 0.2966, 0.5464, 0.2864, 0.5641, 0.2691, 0.5804, 0.2857, 0.8679, 0.645, 0.8681, 0.6463, 0.8623, 0.6465, 0.8622, 0.6453, 0.8621, 0.6469, 0.8616, 0.6455, 0.8622, 0.6453, 0.8623, 0.6465, 0.8622, 0.6446, 0.8681, 0.6446, 0.8679, 0.645, 0.8622, 0.6453, 0.7979, 0.4844, 0.7971, 0.4843, 0.7971, 0.4802, 0.7981, 0.4802, 0.7978, 0.4847, 0.7969, 0.4844, 0.7971, 0.4843, 0.7979, 0.4844, 0.5311, 0.1328, 0.521, 0.1315, 0.521, 0.0554, 0.5386, 0.0554, 0.4974, 0.477, 0.4974, 0.4733, 0.4975, 0.4733, 0.4975, 0.477, 0.0554, 0.6014, 0.05731, 0.5798, 0.05995, 0.5551, 0.08342, 0.5632, 0.08379, 0.5632, 0.07744, 0.604, 0.4988, 0.5051, 0.5331, 0.505, 0.5674, 0.505, 0.5674, 0.5338, 0.492, 0.5338, 0.4922, 0.5051, 0.09806, 0.5713, 0.09808, 0.5714, 0.09814, 0.5715, 0.09817, 0.5715, 0.09806, 0.5714, 0.09811, 0.5713, 0.0981, 0.5713, 0.09791, 0.571, 0.09806, 0.5713, 0.09811, 0.5713, 0.5311, 0.1328, 0.5386, 0.0554, 0.6169, 0.0612, 0.6098, 0.1405, 0.5706, 0.137, 0.521, 0.0554, 0.521, 0.1315, 0.4855, 0.1315, 0.4855, 0.0554, 0.09795, 0.5711, 0.09808, 0.5714, 0.09806, 0.5713, 0.09791, 0.571, 0.4975, 0.4807, 0.4985, 0.4924, 0.4988, 0.5051, 0.4922, 0.5051, 0.4926, 0.4926, 0.492, 0.4812, 0.4921, 0.4803, 0.4944, 0.48, 0.4944, 0.48, 0.4921, 0.4803, 0.4975, 0.4696, 0.498, 0.4695, 0.4985, 0.4696, 0.4985, 0.4696, 0.4975, 0.4696, 0.4921, 0.4803, 0.4914, 0.4798, 0.4942, 0.479, 0.4944, 0.48, 0.4921, 0.4803, 0.4913, 0.4925, 0.4902, 0.4924, 0.4914, 0.4798, 0.4926, 0.4926, 0.4922, 0.5051, 0.4921, 0.5051, 0.4925, 0.4926, 0.4974, 0.477, 0.4965, 0.477, 0.4965, 0.4733, 0.4974, 0.4733, 0.4965, 0.477, 0.4974, 0.477, 0.4975, 0.4778, 0.4967, 0.478, 0.4976, 0.4778, 0.4984, 0.4778, 0.4984, 0.4785, 0.4976, 0.4784, 0.4985, 0.477, 0.4975, 0.477, 0.4975, 0.4733, 0.4985, 0.4733, 0.4985, 0.4733, 0.4975, 0.4733, 0.4975, 0.4696, 0.4985, 0.4696, 0.4975, 0.477, 0.4985, 0.477, 0.4984, 0.4778, 0.4976, 0.4778, 0.4975, 0.4778, 0.4974, 0.477, 0.4975, 0.477, 0.4976, 0.4778, 0.4986, 0.4733, 0.4986, 0.477, 0.4985, 0.477, 0.4985, 0.4733, 0.4986, 0.477, 0.4985, 0.4778, 0.4984, 0.4778, 0.4985, 0.477, 0.4985, 0.4778, 0.4984, 0.4785, 0.4984, 0.4785, 0.4984, 0.4778, 0.4974, 0.4733, 0.4975, 0.4696, 0.4975, 0.4696, 0.4975, 0.4733, 0.4973, 0.4807, 0.492, 0.4812, 0.4921, 0.4803, 0.4944, 0.48, 0.4971, 0.4796, 0.492, 0.4812, 0.4921, 0.4803, 0.4921, 0.4803, 0.492, 0.4812, 0.4944, 0.48, 0.4971, 0.4795, 0.4971, 0.4796, 0.4944, 0.48, 0.4973, 0.4807, 0.4971, 0.4796, 0.4971, 0.4796, 0.4974, 0.4806, 0.4975, 0.4807, 0.492, 0.4812, 0.492, 0.4812, 0.4973, 0.4807, 0.4933, 0.4804, 0.4925, 0.4926, 0.4914, 0.4925, 0.4922, 0.4804, 0.4925, 0.4926, 0.4921, 0.5051, 0.4908, 0.505, 0.4914, 0.4925, 0.4913, 0.4925, 0.4921, 0.4803, 0.4922, 0.4804, 0.4914, 0.4925, 0.4922, 0.5051, 0.4907, 0.5051, 0.4908, 0.505, 0.4921, 0.5051, 0.4907, 0.5051, 0.4913, 0.4925, 0.4914, 0.4925, 0.4908, 0.505, 0.4855, 0.6446, 0.5245, 0.6446, 0.5245, 0.6695, 0.505, 0.6697, 0.4855, 0.67, 0.4855, 0.7808, 0.505, 0.7808, 0.505, 0.7809, 0.4855, 0.7809, 0.701, 0.266, 0.701, 0.2646, 0.7205, 0.2645, 0.7205, 0.266, 0.2106, 0.7601, 0.2106, 0.7588, 0.2302, 0.7587, 0.2302, 0.7601, 0.6158, 0.7808, 0.6353, 0.7808, 0.6353, 0.7809, 0.6158, 0.7809, 0.9098, 0.4695, 0.9098, 0.4711, 0.9096, 0.4711, 0.9096, 0.4695, 0.2154, 0.5355, 0.2106, 0.5355, 0.2106, 0.5351, 0.2154, 0.5351, 0.3491, 0.8981, 0.3491, 0.8965, 0.3492, 0.8965, 0.3492, 0.8981, 0.342, 0.5353, 0.342, 0.535, 0.3421, 0.5351, 0.342, 0.5353, 0.342, 0.5353, 0.342, 0.5353, 0.342, 0.5353, 0.342, 0.5353, 0.0554, 0.9446, 0.0554, 0.9445, 0.05552, 0.9445, 0.05552, 0.9446, 0.3419, 0.5353, 0.342, 0.5353, 0.342, 0.5353, 0.3419, 0.5353, 0.8806, 0.8936, 0.8806, 0.8952, 0.8796, 0.8952, 0.8796, 0.8936, 0.3419, 0.5353, 0.3419, 0.5353, 0.3417, 0.5353, 0.3417, 0.5353, 0.3419, 0.5353, 0.342, 0.5353, 0.342, 0.5353, 0.3419, 0.5353, 0.3417, 0.5353, 0.3417, 0.5353, 0.3417, 0.5353, 0.3417, 0.5353, 0.7506, 0.6446, 0.7508, 0.6446, 0.7508, 0.6655, 0.7506, 0.6655, 0.3419, 0.5353, 0.3419, 0.5353, 0.3417, 0.5353, 0.3417, 0.5353, 0.3419, 0.5353, 0.3419, 0.5353, 0.3417, 0.5353, 0.3417, 0.5353, 0.35, 0.6463, 0.35, 0.6479, 0.35, 0.6495, 0.35, 0.6743, 0.3491, 0.6743, 0.3491, 0.6463, 0.4934, 0.4804, 0.4926, 0.4926, 0.4925, 0.4926, 0.4933, 0.4804, 0.4967, 0.478, 0.4975, 0.4778, 0.4975, 0.4785, 0.4968, 0.4784, 0.4975, 0.4785, 0.4975, 0.4778, 0.4976, 0.4778, 0.4976, 0.4784, 0.4971, 0.4795, 0.4975, 0.4807, 0.4974, 0.4807, 0.4971, 0.4796, 0.4971, 0.4796, 0.4974, 0.4807, 0.4974, 0.4806, 0.4971, 0.4796, 0.4971, 0.4796, 0.4971, 0.4795, 0.4971, 0.4796, 0.4971, 0.4796, 0.4975, 0.4807, 0.4973, 0.4807, 0.4974, 0.4806, 0.4974, 0.4807, 0.4921, 0.4803, 0.4934, 0.4804, 0.4933, 0.4804, 0.4922, 0.4804, 0.0554, 0.7162, 0.05542, 0.7148, 0.07495, 0.7148, 0.07493, 0.7164, 0.2858, 0.5354, 0.2154, 0.5355, 0.2154, 0.5351, 0.2858, 0.535, 0.7277, 0.05671, 0.7277, 0.0554, 0.7472, 0.0554, 0.7472, 0.05683, 0.342, 0.5353, 0.2858, 0.5354, 0.2858, 0.535, 0.342, 0.535])
me_plane.materials.append(mat_apartmentmaterial)
me_plane.materials.append(mat_carpetmaterial)
me_plane.materials.append(mat_trimmaterial)
me_plane.use_remesh_preserve_volume = False
me_plane.use_remesh_preserve_attributes = False
me_plane.use_mirror_vertex_groups = False
me_plane.use_paint_bone_selection = False
me_plane.use_paint_mask = True
me_plane.update()

# ---- objects
ob_plane = bpy.data.objects.new('Plane', me_plane)
ob_lamp = bpy.data.objects.new('Lamp', light_lamp)
ob_camera = bpy.data.objects.new('Camera', cam_camera)

# ---- transforms, parenting, visibility, modifiers, constraints
ob_plane.location = (0.0, 0.0, 0.0)
ob_plane.lineart.crease_threshold = 0.0
ob_lamp.location = (4.18, -2.18, 5.904)
ob_lamp.rotation_euler = (0.6503, 0.05522, 1.866)
ob_lamp.lock_rotations_4d = False
ob_lamp.empty_display_type = 'ARROWS'
ob_lamp.color = (0.0, 0.0, 0.0, 0.0)
ob_lamp.lineart.crease_threshold = 0.0
ob_camera.location = (7.481, -6.508, 5.344)
ob_camera.rotation_euler = (1.109, 0.01082, 0.8149)
ob_camera.lock_rotations_4d = False
ob_camera.empty_display_type = 'ARROWS'
ob_camera.color = (0.0, 0.0, 0.0, 0.0)
ob_camera.display_type = 'WIRE'
ob_camera.lineart.crease_threshold = 0.0

# ---- collection membership
col_collection_1.objects.link(ob_plane)
col_collection_1.objects.link(ob_lamp)
col_collection_1.objects.link(ob_camera)

# ---- scene / render settings (as saved in the file)
scene.camera = ob_camera
scene.frame_start = 1; scene.frame_end = 250; scene.frame_set(0)
scene.render.engine = 'BLENDER_EEVEE_NEXT'
scene.render.resolution_percentage = 50
scene.render.dither_intensity = 0.0
scene.cycles.use_denoising = False
scene.cycles.samples = 10
scene.cycles.sampling_pattern = 'TABULATED_SOBOL'
scene.cycles.light_sampling_threshold = 0.0
scene.cycles.use_adaptive_sampling = False
scene.cycles.use_light_tree = False
scene.cycles.blur_glossy = 0.0
scene.cycles.pixel_filter_type = 'GAUSSIAN'
scene.cycles.sample_clamp_indirect = 0.0
scene.view_settings.view_transform = 'Standard'
bpy.context.view_layer.update()

